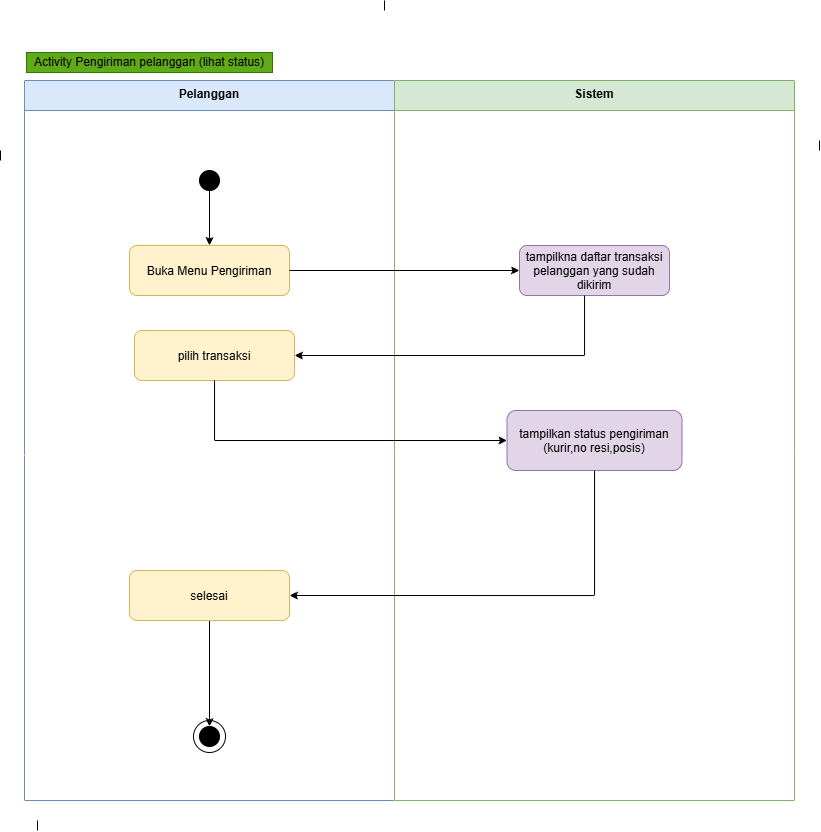

The diagram above was exported from draw.io. Its source (the exported page's mxGraphModel, read from the mxfile embedded in the PNG):
<mxGraphModel dx="819" dy="418" grid="1" gridSize="10" guides="1" tooltips="1" connect="1" arrows="1" fold="1" page="1" pageScale="1" pageWidth="1200" pageHeight="1600" math="0" shadow="0">
  <root>
    <mxCell id="0" />
    <mxCell id="1" parent="0" />
    <mxCell id="UwsM1SdlKqUldsy8VHJh-1" parent="1" style="swimlane;startSize=30;fillColor=#dae8fc;strokeColor=#6c8ebf;fontStyle=1;align=center;verticalAlign=top;" value="Pelanggan" vertex="1">
      <mxGeometry height="720" width="370" x="140" y="80" as="geometry" />
    </mxCell>
    <mxCell id="UwsM1SdlKqUldsy8VHJh-2" parent="UwsM1SdlKqUldsy8VHJh-1" style="ellipse;fillColor=#000000;" value="" vertex="1">
      <mxGeometry height="20" width="20" x="175" y="90" as="geometry" />
    </mxCell>
    <mxCell id="UwsM1SdlKqUldsy8VHJh-3" parent="UwsM1SdlKqUldsy8VHJh-1" style="rounded=1;fillColor=light-dark(#FFF2CC,#222D3D);strokeColor=#d6b656;" value="Buka Menu Pengiriman" vertex="1">
      <mxGeometry height="50" width="160" x="105" y="165" as="geometry" />
    </mxCell>
    <mxCell id="UwsM1SdlKqUldsy8VHJh-4" edge="1" parent="UwsM1SdlKqUldsy8VHJh-1" source="UwsM1SdlKqUldsy8VHJh-2" style="edgeStyle=orthogonalEdgeStyle;" target="UwsM1SdlKqUldsy8VHJh-3">
      <mxGeometry relative="1" as="geometry" />
    </mxCell>
    <mxCell id="UwsM1SdlKqUldsy8VHJh-5" connectable="0" parent="UwsM1SdlKqUldsy8VHJh-1" style="group" value="" vertex="1">
      <mxGeometry height="32" width="32" x="169" y="640" as="geometry" />
    </mxCell>
    <mxCell id="UwsM1SdlKqUldsy8VHJh-6" parent="UwsM1SdlKqUldsy8VHJh-5" style="ellipse;whiteSpace=wrap;html=1;aspect=fixed;" value="" vertex="1">
      <mxGeometry height="32" width="32" as="geometry" />
    </mxCell>
    <mxCell id="UwsM1SdlKqUldsy8VHJh-7" parent="UwsM1SdlKqUldsy8VHJh-5" style="ellipse;whiteSpace=wrap;html=1;fillColor=#000000;" value="" vertex="1">
      <mxGeometry height="20" width="20" x="6" y="6" as="geometry" />
    </mxCell>
    <mxCell id="UwsM1SdlKqUldsy8VHJh-15" edge="1" parent="UwsM1SdlKqUldsy8VHJh-1" source="UwsM1SdlKqUldsy8VHJh-16" style="edgeStyle=orthogonalEdgeStyle;rounded=0;orthogonalLoop=1;jettySize=auto;html=1;entryX=0.5;entryY=0;entryDx=0;entryDy=0;" target="UwsM1SdlKqUldsy8VHJh-7">
      <mxGeometry relative="1" as="geometry" />
    </mxCell>
    <mxCell id="UwsM1SdlKqUldsy8VHJh-16" parent="UwsM1SdlKqUldsy8VHJh-1" style="rounded=1;fillColor=light-dark(#FFF2CC,#222D3D);strokeColor=#d6b656;" value="selesai" vertex="1">
      <mxGeometry height="50" width="160" x="105" y="490" as="geometry" />
    </mxCell>
    <mxCell id="UwsM1SdlKqUldsy8VHJh-31" parent="UwsM1SdlKqUldsy8VHJh-1" style="rounded=1;fillColor=light-dark(#FFF2CC,#222D3D);strokeColor=#d6b656;" value="pilih transaksi" vertex="1">
      <mxGeometry height="50" width="160" x="110" y="250" as="geometry" />
    </mxCell>
    <mxCell id="UwsM1SdlKqUldsy8VHJh-17" parent="1" style="swimlane;startSize=30;fillColor=#d5e8d4;strokeColor=#82b366;fontStyle=1;align=center;verticalAlign=top;" value="Sistem" vertex="1">
      <mxGeometry height="720" width="400" x="510" y="80" as="geometry" />
    </mxCell>
    <mxCell id="UwsM1SdlKqUldsy8VHJh-26" parent="UwsM1SdlKqUldsy8VHJh-17" style="rounded=1;fillColor=light-dark(#E1D5E7,#082405);strokeColor=#9673a6;" value="tampilkna daftar transaksi&#10;pelanggan yang sudah&#10;dikirim" vertex="1">
      <mxGeometry height="50" width="150" x="125" y="165" as="geometry" />
    </mxCell>
    <mxCell id="UwsM1SdlKqUldsy8VHJh-32" parent="UwsM1SdlKqUldsy8VHJh-17" style="rounded=1;fillColor=light-dark(#E1D5E7,#082405);strokeColor=#9673a6;" value="tampilkan status pengiriman&#10;(kurir,no resi,posis)" vertex="1">
      <mxGeometry height="60" width="175" x="112.5" y="330" as="geometry" />
    </mxCell>
    <mxCell id="UwsM1SdlKqUldsy8VHJh-30" edge="1" parent="1" source="UwsM1SdlKqUldsy8VHJh-3" style="edgeStyle=orthogonalEdgeStyle;rounded=0;orthogonalLoop=1;jettySize=auto;html=1;entryX=0;entryY=0.5;entryDx=0;entryDy=0;" target="UwsM1SdlKqUldsy8VHJh-26">
      <mxGeometry relative="1" as="geometry" />
    </mxCell>
    <mxCell id="UwsM1SdlKqUldsy8VHJh-34" edge="1" parent="1" source="UwsM1SdlKqUldsy8VHJh-26" style="edgeStyle=orthogonalEdgeStyle;rounded=0;orthogonalLoop=1;jettySize=auto;html=1;entryX=1;entryY=0.5;entryDx=0;entryDy=0;" target="UwsM1SdlKqUldsy8VHJh-31">
      <mxGeometry relative="1" as="geometry">
        <Array as="points">
          <mxPoint x="700" y="355" />
        </Array>
      </mxGeometry>
    </mxCell>
    <mxCell id="UwsM1SdlKqUldsy8VHJh-35" edge="1" parent="1" source="UwsM1SdlKqUldsy8VHJh-31" style="edgeStyle=orthogonalEdgeStyle;rounded=0;orthogonalLoop=1;jettySize=auto;html=1;entryX=0;entryY=0.5;entryDx=0;entryDy=0;" target="UwsM1SdlKqUldsy8VHJh-32">
      <mxGeometry relative="1" as="geometry">
        <Array as="points">
          <mxPoint x="330" y="440" />
        </Array>
      </mxGeometry>
    </mxCell>
    <mxCell id="UwsM1SdlKqUldsy8VHJh-36" edge="1" parent="1" source="UwsM1SdlKqUldsy8VHJh-32" style="edgeStyle=orthogonalEdgeStyle;rounded=0;orthogonalLoop=1;jettySize=auto;html=1;entryX=1;entryY=0.5;entryDx=0;entryDy=0;" target="UwsM1SdlKqUldsy8VHJh-16">
      <mxGeometry relative="1" as="geometry">
        <Array as="points">
          <mxPoint x="710" y="595" />
        </Array>
      </mxGeometry>
    </mxCell>
    <mxCell id="blgQT4Xlbf9Pl-CDBfm6-1" edge="1" parent="1" style="endArrow=none;html=1;rounded=0;" value="">
      <mxGeometry height="50" relative="1" width="50" as="geometry">
        <mxPoint x="500" y="10" as="sourcePoint" />
        <mxPoint x="500" as="targetPoint" />
      </mxGeometry>
    </mxCell>
    <mxCell id="blgQT4Xlbf9Pl-CDBfm6-2" edge="1" parent="1" style="endArrow=none;html=1;rounded=0;" value="">
      <mxGeometry height="50" relative="1" width="50" as="geometry">
        <mxPoint x="935" y="150" as="sourcePoint" />
        <mxPoint x="935" y="140" as="targetPoint" />
      </mxGeometry>
    </mxCell>
    <mxCell id="blgQT4Xlbf9Pl-CDBfm6-3" edge="1" parent="1" style="endArrow=none;html=1;rounded=0;" value="">
      <mxGeometry height="50" relative="1" width="50" as="geometry">
        <mxPoint x="116" y="160" as="sourcePoint" />
        <mxPoint x="116" y="150" as="targetPoint" />
      </mxGeometry>
    </mxCell>
    <mxCell id="blgQT4Xlbf9Pl-CDBfm6-4" edge="1" parent="1" style="endArrow=none;html=1;rounded=0;" value="">
      <mxGeometry height="50" relative="1" width="50" as="geometry">
        <mxPoint x="153" y="830" as="sourcePoint" />
        <mxPoint x="153" y="820" as="targetPoint" />
      </mxGeometry>
    </mxCell>
    <mxCell id="-Y4I1VqEv-A6GWnNDJ6o-1" parent="1" style="rounded=0;whiteSpace=wrap;html=1;fillColor=light-dark(#60A917,#172B04);fontColor=default;strokeColor=#2D7600;" value="Activity Pengiriman pelanggan (lihat status)" vertex="1">
      <mxGeometry height="20" width="246" x="142" y="52" as="geometry" />
    </mxCell>
  </root>
</mxGraphModel>